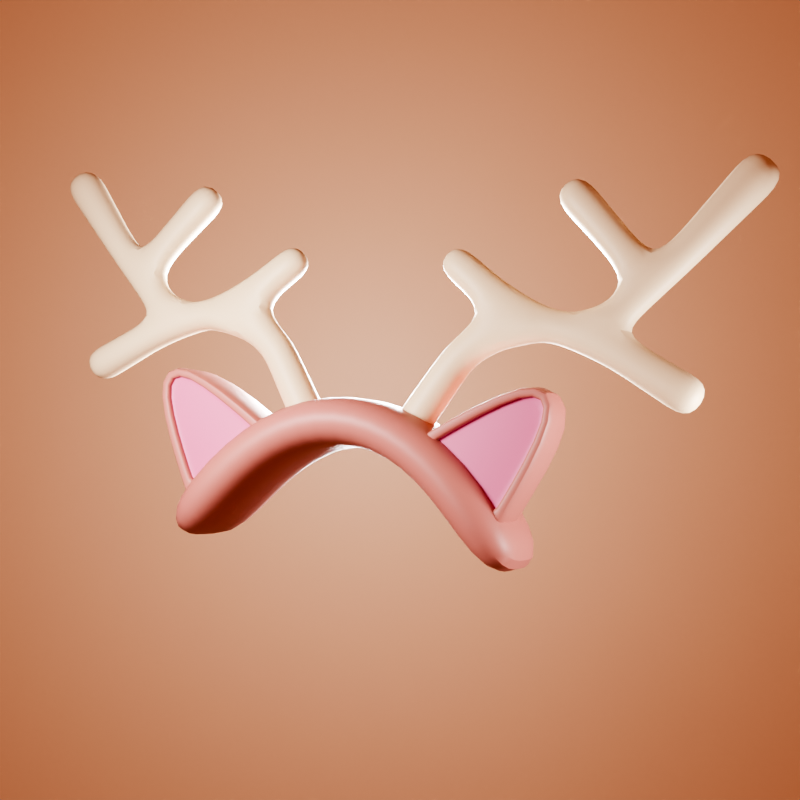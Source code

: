 # Source: Reindeer_Headband.blend  (saved by Blender 4.0.36; exported with 4.5.12 LTS)
import bpy
from mathutils import Matrix  # noqa: F401  (used for matrix-valued properties, if any)

bpy.ops.wm.read_factory_settings(use_empty=True)
scene = bpy.context.scene
scene.name = 'Scene'

# ---- collections
col_collection = bpy.data.collections.new('Collection'); scene.collection.children.link(col_collection)

# ---- materials (node trees are filled in below, after node groups)
mat_brown = bpy.data.materials.new('brown')
mat_material_002 = bpy.data.materials.new('Material.002')
mat_material_003 = bpy.data.materials.new('Material.003')
mat_material_001 = bpy.data.materials.new('Material.001')

# ---- node groups
ng_auto_smooth = bpy.data.node_groups.new('Auto Smooth', 'GeometryNodeTree')
_s = ng_auto_smooth.interface.new_socket(name='Geometry', in_out='OUTPUT', socket_type='NodeSocketGeometry')
_s = ng_auto_smooth.interface.new_socket(name='Geometry', in_out='INPUT', socket_type='NodeSocketGeometry')
_s = ng_auto_smooth.interface.new_socket(name='Angle', in_out='INPUT', socket_type='NodeSocketFloat')
_s.subtype = 'ANGLE'
_s.min_value = 0.0
_s.max_value = 3.142
ng_auto_smooth.is_modifier = True
_N = ng_auto_smooth.nodes; _L = ng_auto_smooth.links
n0 = _N.new('NodeGroupOutput'); n0.name = 'Group Output'; n0.location = (480, -100)
n1 = _N.new('NodeGroupInput'); n1.name = 'Group Input'; n1.location = (-420, -300)
n2 = _N.new('NodeGroupInput'); n2.name = 'Group Input.001'; n2.location = (-60, -100)
n3 = _N.new('GeometryNodeSetShadeSmooth'); n3.name = 'Set Shade Smooth'; n3.location = (120, -100)
n3.domain = 'EDGE'
n4 = _N.new('GeometryNodeSetShadeSmooth'); n4.name = 'Set Shade Smooth.001'; n4.location = (300, -100)
n5 = _N.new('GeometryNodeInputMeshEdgeAngle'); n5.name = 'Edge Angle'; n5.location = (-420, -220)
n6 = _N.new('GeometryNodeInputEdgeSmooth'); n6.name = 'Is Edge Smooth'; n6.location = (-60, -160)
n7 = _N.new('GeometryNodeInputShadeSmooth'); n7.name = 'Is Face Smooth'; n7.location = (-240, -340)
n8 = _N.new('FunctionNodeBooleanMath'); n8.name = 'Boolean Math'; n8.location = (-60, -220)
n9 = _N.new('FunctionNodeCompare'); n9.name = 'Compare'; n9.location = (-240, -180)
n9.operation = 'LESS_EQUAL'
_L.new(n5.outputs[0], n9.inputs[0])
_L.new(n4.outputs[0], n0.inputs[0])
_L.new(n1.outputs[1], n9.inputs[1])
_L.new(n9.outputs[0], n8.inputs[0])
_L.new(n7.outputs[0], n8.inputs[1])
_L.new(n2.outputs[0], n3.inputs[0])
_L.new(n6.outputs[0], n3.inputs[1])
_L.new(n3.outputs[0], n4.inputs[0])
_L.new(n8.outputs[0], n3.inputs[2])
n0.is_active_output = True

# ---- material node trees
mat_brown.use_nodes = True; mat_brown.node_tree.nodes.clear()
_N = mat_brown.node_tree.nodes; _L = mat_brown.node_tree.links
n0 = _N.new('ShaderNodeBsdfPrincipled'); n0.name = 'Principled BSDF'; n0.location = (10, 300)
n0.inputs[0].default_value = (0.4736, 0.1683, 0.1356, 1.0)
n0.inputs[3].default_value = 1.45
n1 = _N.new('ShaderNodeOutputMaterial'); n1.name = 'Material Output'; n1.location = (300, 300)
_L.new(n0.outputs[0], n1.inputs[0])
n1.is_active_output = True
mat_material_002.use_nodes = True; mat_material_002.node_tree.nodes.clear()
_N = mat_material_002.node_tree.nodes; _L = mat_material_002.node_tree.links
n0 = _N.new('ShaderNodeBsdfPrincipled'); n0.name = 'Principled BSDF'; n0.location = (10, 300)
n0.inputs[0].default_value = (0.6446, 0.147, 0.314, 1.0)
n0.inputs[3].default_value = 1.45
n1 = _N.new('ShaderNodeOutputMaterial'); n1.name = 'Material Output'; n1.location = (300, 300)
_L.new(n0.outputs[0], n1.inputs[0])
n1.is_active_output = True
mat_material_003.use_nodes = True; mat_material_003.node_tree.nodes.clear()
_N = mat_material_003.node_tree.nodes; _L = mat_material_003.node_tree.links
n0 = _N.new('ShaderNodeBsdfPrincipled'); n0.name = 'Principled BSDF'; n0.location = (10, 300)
n0.inputs[0].default_value = (0.7992, 0.6376, 0.4072, 1.0)
n0.inputs[3].default_value = 1.45
n1 = _N.new('ShaderNodeOutputMaterial'); n1.name = 'Material Output'; n1.location = (300, 300)
_L.new(n0.outputs[0], n1.inputs[0])
n1.is_active_output = True
mat_material_001.use_nodes = True; mat_material_001.node_tree.nodes.clear()
_N = mat_material_001.node_tree.nodes; _L = mat_material_001.node_tree.links
n0 = _N.new('ShaderNodeBsdfPrincipled'); n0.name = 'Principled BSDF'; n0.location = (10, 300)
n0.inputs[0].default_value = (0.7992, 0.5029, 0.2961, 1.0)
n0.inputs[3].default_value = 1.45
n1 = _N.new('ShaderNodeOutputMaterial'); n1.name = 'Material Output'; n1.location = (300, 300)
_L.new(n0.outputs[0], n1.inputs[0])
n1.is_active_output = True

# ---- world
world_world = bpy.data.worlds.new('World'); scene.world = world_world
world_world.use_nodes = True; world_world.node_tree.nodes.clear()
_N = world_world.node_tree.nodes; _L = world_world.node_tree.links
n0 = _N.new('ShaderNodeOutputWorld'); n0.name = 'World Output'; n0.location = (300, 300)
n1 = _N.new('ShaderNodeBackground'); n1.name = 'Background'; n1.location = (10, 300)
n1.inputs[0].default_value = (0.3372, 0.1195, 0.07618, 1.0)
_L.new(n1.outputs[0], n0.inputs[0])
n0.is_active_output = True
world_world.color = (0.05088, 0.05088, 0.05088)
world_world.use_sun_shadow = False
world_world.sun_shadow_jitter_overblur = 0.0

# ---- cameras
cam_camera_002 = bpy.data.cameras.new('Camera.002')

# ---- lights
light_area = bpy.data.lights.new('Area', 'AREA')
light_area.transmission_factor = 0.0
light_area.energy = 1250.0
light_area.shadow_maximum_resolution = 0.006
light_area.use_absolute_resolution = True
light_area.size = 1.0
light_area.size_y = 1.0
light_area_001 = bpy.data.lights.new('Area.001', 'AREA')
light_area_001.transmission_factor = 0.0
light_area_001.energy = 200.0
light_area_001.shadow_maximum_resolution = 0.006
light_area_001.use_absolute_resolution = True
light_area_001.size = 1.0
light_area_001.size_y = 1.0
light_area_002 = bpy.data.lights.new('Area.002', 'AREA')
light_area_002.transmission_factor = 0.0
light_area_002.energy = 100.0
light_area_002.shadow_maximum_resolution = 0.006
light_area_002.use_absolute_resolution = True
light_area_002.size = 1.0
light_area_002.size_y = 1.0
light_area_003 = bpy.data.lights.new('Area.003', 'AREA')
light_area_003.transmission_factor = 0.0
light_area_003.energy = 1000.0
light_area_003.shadow_maximum_resolution = 0.006
light_area_003.use_absolute_resolution = True
light_area_003.shape = 'DISK'
light_area_003.size = 3.0
light_area_003.size_y = 1.0

# ---- meshes
me_plane = bpy.data.meshes.new('Plane')
me_plane.from_pydata([(-0.3864, -0.9375, 0.6656), (0.3864, -0.9375, 0.6656), (-0.3864, 0.9375, 0.6656), (0.3864, 0.9375, 0.6656), (-0.3864, 0.5625, 1.156), (-0.3864, 0.1875, 1.382), (-0.3864, -0.1875, 1.382), (-0.3864, -0.5625, 1.156), (0.3864, -0.5625, 1.156), (0.3864, -0.1875, 1.382), (0.3864, 0.1875, 1.382), (0.3864, 0.5625, 1.156), (-0.3864, -0.7619, 1.379), (-0.3864, -1.175, 0.8472), (0.3864, -1.175, 0.8472), (0.3864, 0.7619, 1.379), (0.3864, 1.175, 0.8472), (-0.3864, 1.175, 0.8472), (-0.3864, 0.7619, 1.379), (-0.3864, 0.2675, 1.67), (-0.3864, -0.2675, 1.67), (0.3864, -0.7619, 1.379), (0.3864, -0.2675, 1.67), (0.3864, 0.2675, 1.67), (0.0, -0.9375, 0.6656), (0.0, 0.9375, 0.6656), (0.0, -0.5625, 1.156), (0.0, -0.1875, 1.382), (0.0, 0.1875, 1.382), (0.0, 0.5625, 1.156), (2.98e-08, -1.175, 0.8472), (-2.98e-08, 1.175, 0.8472), (2.98e-08, -0.7619, 1.379), (2.98e-08, -0.2675, 1.67), (-2.98e-08, 0.2675, 1.67), (-2.98e-08, 0.7619, 1.379)], [], [(29, 25, 3, 11), (24, 26, 8, 1), (26, 27, 9, 8), (27, 28, 10, 9), (28, 29, 11, 10), (35, 15, 16, 31), (30, 14, 21, 32), (32, 21, 22, 33), (33, 22, 23, 34), (34, 23, 15, 35), (9, 10, 23, 22), (7, 0, 13, 12), (6, 7, 12, 20), (2, 4, 18, 17), (10, 11, 15, 23), (24, 1, 14, 30), (1, 8, 21, 14), (4, 5, 19, 18), (11, 3, 16, 15), (8, 9, 22, 21), (5, 6, 20, 19), (25, 2, 17, 31), (3, 25, 31, 16), (0, 24, 30, 13), (19, 34, 35, 18), (20, 33, 34, 19), (12, 32, 33, 20), (13, 30, 32, 12), (18, 35, 31, 17), (5, 4, 29, 28), (6, 5, 28, 27), (7, 6, 27, 26), (0, 7, 26, 24), (4, 2, 25, 29)])
me_plane.polygons.foreach_set('use_smooth', [True] * 34)
_uv = me_plane.uv_layers.new(name='UVMap')
_uv.uv.foreach_set('vector', [0.5, 0.8, 0.5, 1.0, 1.0, 1.0, 1.0, 0.8, 0.5, 0.0, 0.5, 0.2, 1.0, 0.2, 1.0, 0.0, 0.5, 0.2, 0.5, 0.4, 1.0, 0.4, 1.0, 0.2, 0.5, 0.4, 0.5, 0.6, 1.0, 0.6, 1.0, 0.4, 0.5, 0.6, 0.5, 0.8, 1.0, 0.8, 1.0, 0.6, 0.5, 0.8, 1.0, 0.8, 1.0, 1.0, 0.5, 1.0, 0.5, 0.0, 1.0, 0.0, 1.0, 0.2, 0.5, 0.2, 0.5, 0.2, 1.0, 0.2, 1.0, 0.4, 0.5, 0.4, 0.5, 0.4, 1.0, 0.4, 1.0, 0.6, 0.5, 0.6, 0.5, 0.6, 1.0, 0.6, 1.0, 0.8, 0.5, 0.8, 1.0, 0.4, 1.0, 0.6, 1.0, 0.6, 1.0, 0.4, 0.0, 0.2, 0.0, 0.0, 0.0, 0.0, 0.0, 0.2, 0.0, 0.4, 0.0, 0.2, 0.0, 0.2, 0.0, 0.4, 0.0, 1.0, 0.0, 0.8, 0.0, 0.8, 0.0, 1.0, 1.0, 0.6, 1.0, 0.8, 1.0, 0.8, 1.0, 0.6, 0.5, 0.0, 1.0, 0.0, 1.0, 0.0, 0.5, 0.0, 1.0, 0.0, 1.0, 0.2, 1.0, 0.2, 1.0, 0.0, 0.0, 0.8, 0.0, 0.6, 0.0, 0.6, 0.0, 0.8, 1.0, 0.8, 1.0, 1.0, 1.0, 1.0, 1.0, 0.8, 1.0, 0.2, 1.0, 0.4, 1.0, 0.4, 1.0, 0.2, 0.0, 0.6, 0.0, 0.4, 0.0, 0.4, 0.0, 0.6, 0.5, 1.0, 0.0, 1.0, 0.0, 1.0, 0.5, 1.0, 1.0, 1.0, 0.5, 1.0, 0.5, 1.0, 1.0, 1.0, 0.0, 0.0, 0.5, 0.0, 0.5, 0.0, 0.0, 0.0, 0.0, 0.6, 0.5, 0.6, 0.5, 0.8, 0.0, 0.8, 0.0, 0.4, 0.5, 0.4, 0.5, 0.6, 0.0, 0.6, 0.0, 0.2, 0.5, 0.2, 0.5, 0.4, 0.0, 0.4, 0.0, 0.0, 0.5, 0.0, 0.5, 0.2, 0.0, 0.2, 0.0, 0.8, 0.5, 0.8, 0.5, 1.0, 0.0, 1.0, 0.0, 0.6, 0.0, 0.8, 0.5, 0.8, 0.5, 0.6, 0.0, 0.4, 0.0, 0.6, 0.5, 0.6, 0.5, 0.4, 0.0, 0.2, 0.0, 0.4, 0.5, 0.4, 0.5, 0.2, 0.0, 0.0, 0.0, 0.2, 0.5, 0.2, 0.5, 0.0, 0.0, 0.8, 0.0, 1.0, 0.5, 1.0, 0.5, 0.8])
me_plane.materials.append(mat_brown)
me_plane.update()
me_cube_001 = bpy.data.meshes.new('Cube.001')
me_cube_001.from_pydata([(-0.4382, -0.289, -0.2995), (-0.4382, -0.08108, 0.3877), (-0.4382, 0.3552, -0.3148), (-0.4382, 0.1801, 0.3815), (0.1017, -0.1979, -0.2335), (0.1017, -0.03092, 0.3184), (0.1017, 0.2674, -0.2446), (0.1017, 0.1267, 0.3146), (0.1017, 0.1801, 0.3815), (0.1017, 0.3552, -0.3148), (0.1017, -0.289, -0.2995), (0.1017, -0.08108, 0.3877), (0.0665, 0.1267, 0.3146), (0.0665, 0.2674, -0.2446), (0.0665, -0.1979, -0.2335), (0.0665, -0.03092, 0.3184), (0.0665, 0.1267, 0.3146), (0.0665, 0.2674, -0.2446), (0.0665, -0.1979, -0.2335), (0.0665, -0.03092, 0.3184), (0.1017, 0.1534, 0.348), (0.1017, 0.3113, -0.2797), (0.1017, -0.2435, -0.2665), (0.1017, -0.056, 0.353), (-0.4382, -0.289, -0.2995), (-0.4382, 0.3552, -0.3148), (0.1017, 0.3552, -0.3148), (0.1017, -0.289, -0.2995), (0.1017, 0.2674, -0.2446), (0.1017, -0.1979, -0.2335), (0.0665, 0.2674, -0.2446), (0.0665, -0.1979, -0.2335), (0.0665, 0.2674, -0.2446), (0.0665, -0.1979, -0.2335), (0.1017, -0.2435, -0.2665), (0.1017, 0.3113, -0.2797)], [], [(24, 1, 3, 25), (25, 3, 8, 26), (28, 7, 16, 30), (27, 11, 1, 24), (2, 9, 10, 0), (8, 3, 1, 11), (35, 21, 9, 26), (21, 22, 10, 9), (23, 20, 8, 11), (34, 23, 11, 27), (32, 12, 15, 33), (29, 4, 18, 31), (4, 6, 17, 18), (7, 5, 19, 16), (32, 13, 17, 30), (13, 14, 18, 17), (15, 12, 16, 19), (33, 15, 19, 31), (29, 5, 23, 34), (5, 7, 20, 23), (6, 4, 22, 21), (28, 6, 21, 35), (7, 28, 35, 20), (4, 29, 34, 22), (14, 33, 31, 18), (12, 32, 30, 16), (5, 29, 31, 19), (13, 32, 33, 14), (22, 34, 27, 10), (20, 35, 26, 8), (10, 27, 24, 0), (6, 28, 30, 17), (2, 25, 26, 9), (0, 24, 25, 2)])
me_cube_001.polygons.foreach_set('use_smooth', [True] * 34)
me_cube_001.polygons.foreach_set('material_index', [0, 0, 0, 0, 0, 0, 0, 0, 0, 0, 1, 0, 0, 0, 1, 0, 1, 1, 0, 0, 0, 0, 0, 0, 1, 1, 0, 1, 0, 0, 0, 0, 0, 0])
_uv = me_cube_001.uv_layers.new(name='UVMap')
_uv.uv.foreach_set('vector', [0.375, -0.02957, 0.625, 0.0, 0.625, 0.25, 0.375, 0.2697, 0.375, 0.2697, 0.625, 0.25, 0.625, 0.5, 0.375, 0.4988, 0.3996, 0.5306, 0.6004, 0.5555, 0.6004, 0.5555, 0.3996, 0.5306, 0.375, 0.7512, 0.625, 0.75, 0.625, 1.0, 0.375, 1.0, 0.125, 0.5, 0.375, 0.5, 0.375, 0.75, 0.125, 0.75, 0.625, 0.5, 0.875, 0.5, 0.875, 0.75, 0.625, 0.75, 0.3873, 0.5153, 0.3873, 0.5153, 0.375, 0.5, 0.375, 0.4988, 0.3873, 0.5153, 0.3873, 0.7347, 0.375, 0.75, 0.375, 0.5, 0.6127, 0.7223, 0.6127, 0.5277, 0.625, 0.5, 0.625, 0.75, 0.3873, 0.7347, 0.6127, 0.7223, 0.625, 0.75, 0.375, 0.7512, 0.3996, 0.5306, 0.6004, 0.5555, 0.6004, 0.6945, 0.3996, 0.7194, 0.3996, 0.7194, 0.3996, 0.7194, 0.3996, 0.7194, 0.3996, 0.7194, 0.3996, 0.7194, 0.3996, 0.5306, 0.3996, 0.5306, 0.3996, 0.7194, 0.6004, 0.5555, 0.6004, 0.6945, 0.6004, 0.6945, 0.6004, 0.5555, 0.3996, 0.5306, 0.3996, 0.5306, 0.3996, 0.5306, 0.3996, 0.5306, 0.3996, 0.5306, 0.3996, 0.7194, 0.3996, 0.7194, 0.3996, 0.5306, 0.6004, 0.6945, 0.6004, 0.5555, 0.6004, 0.5555, 0.6004, 0.6945, 0.3996, 0.7194, 0.6004, 0.6945, 0.6004, 0.6945, 0.3996, 0.7194, 0.3996, 0.7194, 0.6004, 0.6945, 0.6127, 0.7223, 0.3873, 0.7347, 0.6004, 0.6945, 0.6004, 0.5555, 0.6127, 0.5277, 0.6127, 0.7223, 0.3996, 0.5306, 0.3996, 0.7194, 0.3873, 0.7347, 0.3873, 0.5153, 0.3996, 0.5306, 0.3996, 0.5306, 0.3873, 0.5153, 0.3873, 0.5153, 0.6004, 0.5555, 0.3996, 0.5306, 0.3873, 0.5153, 0.6127, 0.5277, 0.3996, 0.7194, 0.3996, 0.7194, 0.3873, 0.7347, 0.3873, 0.7347, 0.3996, 0.7194, 0.3996, 0.7194, 0.3996, 0.7194, 0.3996, 0.7194, 0.6004, 0.5555, 0.3996, 0.5306, 0.3996, 0.5306, 0.6004, 0.5555, 0.6004, 0.6945, 0.3996, 0.7194, 0.3996, 0.7194, 0.6004, 0.6945, 0.3996, 0.5306, 0.3996, 0.5306, 0.3996, 0.7194, 0.3996, 0.7194, 0.3873, 0.7347, 0.3873, 0.7347, 0.375, 0.7512, 0.375, 0.75, 0.6127, 0.5277, 0.3873, 0.5153, 0.375, 0.4988, 0.625, 0.5, 0.375, 0.75, 0.375, 0.7512, 0.375, 1.0, 0.375, 1.0, 0.3996, 0.5306, 0.3996, 0.5306, 0.3996, 0.5306, 0.3996, 0.5306, 0.375, 0.25, 0.375, 0.2697, 0.375, 0.4988, 0.375, 0.5, 0.375, 0.0, 0.375, -0.02957, 0.375, 0.2697, 0.375, 0.25])
me_cube_001.materials.append(mat_brown)
me_cube_001.materials.append(mat_material_002)
me_cube_001.update()
me_vert = bpy.data.meshes.new('Vert')
me_vert.from_pydata([(0.395, 0.1156, 0.6522), (0.395, -0.1156, 0.6522), (0.1988, -0.1156, 0.7747), (0.1988, 0.1156, 0.7747), (0.6787, 0.1054, 1.131), (0.6787, -0.1054, 1.131), (0.5292, -0.1054, 1.279), (0.5292, 0.1054, 1.279), (0.3913, -0.1054, 1.691), (0.3913, 0.1054, 1.691), (0.518, 0.1054, 1.859), (0.518, -0.1054, 1.859), (1.9, 0.1184, 0.879), (1.9, -0.1184, 0.879), (2.016, -0.1184, 1.086), (2.016, 0.1184, 1.086), (1.041, -0.1171, 2.101), (1.041, 0.1171, 2.101), (1.211, 0.1171, 2.262), (1.211, -0.1171, 2.262), (2.33, 0.1301, 2.21), (2.33, -0.1301, 2.21), (2.131, -0.1301, 2.377), (2.131, 0.1301, 2.377), (0.4994, 0.1121, 0.826), (0.4994, -0.1121, 0.826), (0.3093, -0.1121, 0.9448), (0.3093, 0.1121, 0.9448), (0.5975, 0.1087, 0.9894), (0.5975, -0.1087, 0.9894), (0.4131, -0.1087, 1.105), (0.4131, 0.1087, 1.105), (0.8269, 0.1035, 1.223), (0.8269, -0.1035, 1.223), (0.7165, -0.1031, 1.424), (0.7165, 0.1031, 1.424), (0.84, 0.1028, 1.614), (0.84, -0.1028, 1.614), (0.5547, -0.1041, 1.569), (0.5547, 0.1041, 1.569), (0.6798, 0.1041, 1.736), (0.6798, -0.1041, 1.736), (1.053, 0.1008, 1.285), (1.053, -0.1008, 1.285), (1.096, -0.1008, 1.482), (1.096, 0.1008, 1.482), (1.19, 0.1001, 1.256), (1.19, -0.1001, 1.256), (1.232, -0.1001, 1.452), (1.232, 0.1001, 1.452), (1.431, 0.1036, 1.159), (1.431, -0.1036, 1.159), (1.529, -0.09878, 1.35), (1.529, 0.09878, 1.35), (1.58, 0.1083, 1.07), (1.58, -0.1083, 1.07), (1.686, -0.1083, 1.259), (1.686, 0.1083, 1.259), (1.738, 0.1133, 0.976), (1.738, -0.1133, 0.976), (1.849, -0.1133, 1.174), (1.849, 0.1133, 1.174), (1.398, -0.09396, 1.499), (1.398, 0.09396, 1.499), (1.624, 0.08905, 1.458), (1.624, -0.08905, 1.458), (1.499, -0.08982, 1.625), (1.499, 0.08982, 1.625), (1.646, 0.09041, 1.773), (1.646, -0.09041, 1.773), (1.356, -0.09864, 1.794), (1.356, 0.09864, 1.794), (1.5, 0.09864, 1.93), (1.5, -0.09864, 1.93), (1.204, -0.1076, 1.942), (1.204, 0.1076, 1.942), (1.36, 0.1076, 2.09), (1.36, -0.1076, 2.09), (1.805, 0.09024, 1.644), (1.805, -0.09024, 1.644), (1.915, 0.0986, 1.763), (1.915, -0.0986, 1.763), (1.764, -0.0986, 1.89), (1.764, 0.0986, 1.89), (2.042, 0.1082, 1.9), (2.042, -0.1082, 1.9), (1.876, -0.1082, 2.039), (1.876, 0.1082, 2.039), (2.181, 0.1188, 2.049), (2.181, -0.1188, 2.049), (1.999, -0.1188, 2.202), (1.999, 0.1188, 2.202)], [], [(38, 39, 35, 34), (35, 32, 4, 7), (34, 35, 7, 6), (51, 47, 46, 50), (42, 32, 45), (33, 34, 6, 5), (32, 33, 5, 4), (36, 37, 44, 45), (7, 4, 28, 31), (6, 7, 31, 30), (33, 43, 44), (5, 6, 30, 29), (4, 5, 29, 28), (31, 28, 24, 27), (49, 63, 53), (30, 31, 27, 26), (29, 30, 26, 25), (28, 29, 25, 24), (27, 24, 0, 3), (26, 27, 3, 2), (25, 26, 2, 1), (62, 48, 52), (24, 25, 1, 0), (23, 22, 21, 20), (19, 18, 17, 16), (15, 14, 13, 12), (11, 10, 9, 8), (0, 1, 2, 3), (50, 46, 49, 53), (47, 51, 52, 48), (34, 33, 44, 37), (32, 35, 36, 45), (67, 68, 78, 64), (66, 65, 79, 69), (43, 33, 32, 42), (79, 65, 64, 78), (48, 62, 63, 49), (39, 40, 36, 35), (40, 41, 37, 36), (41, 38, 34, 37), (8, 9, 39, 38), (9, 10, 40, 39), (10, 11, 41, 40), (11, 8, 38, 41), (46, 47, 43, 42), (47, 48, 44, 43), (48, 49, 45, 44), (49, 46, 42, 45), (54, 55, 51, 50), (55, 56, 52, 51), (56, 57, 53, 52), (57, 54, 50, 53), (58, 59, 55, 54), (59, 60, 56, 55), (60, 61, 57, 56), (61, 58, 54, 57), (12, 13, 59, 58), (13, 14, 60, 59), (14, 15, 61, 60), (15, 12, 58, 61), (64, 65, 52, 53), (65, 66, 62, 52), (66, 67, 63, 62), (67, 64, 53, 63), (70, 71, 67, 66), (71, 72, 68, 67), (72, 73, 69, 68), (73, 70, 66, 69), (74, 75, 71, 70), (75, 76, 72, 71), (76, 77, 73, 72), (77, 74, 70, 73), (16, 17, 75, 74), (17, 18, 76, 75), (18, 19, 77, 76), (19, 16, 74, 77), (80, 81, 79, 78), (81, 82, 69, 79), (82, 83, 68, 69), (83, 80, 78, 68), (84, 85, 81, 80), (85, 86, 82, 81), (86, 87, 83, 82), (87, 84, 80, 83), (88, 89, 85, 84), (89, 90, 86, 85), (90, 91, 87, 86), (91, 88, 84, 87), (20, 21, 89, 88), (21, 22, 90, 89), (22, 23, 91, 90), (23, 20, 88, 91)])
me_vert.polygons.foreach_set('use_smooth', [True] * 92)
me_vert.materials.append(mat_material_003)
me_vert.update()
me_plane_001 = bpy.data.meshes.new('Plane.001')
me_plane_001.from_pydata([(-1.0, -1.0, 0.0), (1.0, -1.0, 0.0), (-1.0, 1.0, 0.0), (1.0, 1.0, 0.0)], [], [(0, 1, 3, 2)])
_uv = me_plane_001.uv_layers.new(name='UVMap')
_uv.uv.foreach_set('vector', [0.0, 0.0, 1.0, 0.0, 1.0, 1.0, 0.0, 1.0])
me_plane_001.materials.append(mat_material_001)
me_plane_001.update()

# ---- objects
ob_plane = bpy.data.objects.new('Plane', me_plane)
ob_cube = bpy.data.objects.new('Cube', me_cube_001)
ob_vert = bpy.data.objects.new('Vert', me_vert)
ob_plane_001 = bpy.data.objects.new('Plane.001', me_plane_001)
ob_camera = bpy.data.objects.new('Camera', cam_camera_002)
ob_area = bpy.data.objects.new('Area', light_area)
ob_area_001 = bpy.data.objects.new('Area.001', light_area_001)
ob_area_002 = bpy.data.objects.new('Area.002', light_area_002)
ob_area_003 = bpy.data.objects.new('Area.003', light_area_003)

# ---- transforms, parenting, visibility, modifiers, constraints
ob_plane.location = (-0.414, 0.07692, -1.853)
ob_plane.rotation_euler = (-0.05685, -0.08501, -1.962)
ob_plane.scale = (1.129, 1.129, 1.129)
_m = ob_plane.modifiers.new('Subdivision', 'SUBSURF')
_m.levels = 3
_m = ob_plane.modifiers.new('Auto Smooth', 'NODES')
_m.node_group = ng_auto_smooth
_gi = [s.identifier for s in ng_auto_smooth.interface.items_tree if s.item_type == 'SOCKET' and s.in_out == 'INPUT']
_m[_gi[1]] = 0.5236  # Angle
ob_cube.location = (0.5922, -0.3801, -0.2341)
ob_cube.rotation_euler = (-0.7677, -0.08501, -1.962)
ob_cube.scale = (1.273, 1.273, 1.273)
_m = ob_cube.modifiers.new('Subdivision', 'SUBSURF')
_m.levels = 3
_m = ob_cube.modifiers.new('Mirror', 'MIRROR')
_m.use_axis = (False, True, False)
_m.mirror_object = ob_plane
_m = ob_cube.modifiers.new('Auto Smooth', 'NODES')
_m.node_group = ng_auto_smooth
_gi = [s.identifier for s in ng_auto_smooth.interface.items_tree if s.item_type == 'SOCKET' and s.in_out == 'INPUT']
_m[_gi[1]] = 0.5236  # Angle
ob_vert.location = (-0.342, 0.1251, -1.008)
ob_vert.rotation_euler = (-0.08514, 0.05664, -0.396)
ob_vert.scale = (1.129, 1.129, 1.129)
_m = ob_vert.modifiers.new('Subdivision', 'SUBSURF')
_m.levels = 3
_m = ob_vert.modifiers.new('Mirror', 'MIRROR')
_m = ob_vert.modifiers.new('Auto Smooth', 'NODES')
_m.node_group = ng_auto_smooth
_gi = [s.identifier for s in ng_auto_smooth.interface.items_tree if s.item_type == 'SOCKET' and s.in_out == 'INPUT']
_m[_gi[1]] = 0.5236  # Angle
ob_plane_001.location = (0.0, 18.25, 0.0)
ob_plane_001.rotation_euler = (1.571, -0.0, 0.0)
ob_plane_001.scale = (12.09, 12.09, 12.09)
ob_camera.location = (0.0, -7.221, -1.032e-07)
ob_camera.rotation_euler = (1.571, -0.0, -0.0)
ob_area.location = (0.0, 3.036, 0.0)
ob_area.rotation_euler = (-1.571, -0.0, 0.0)
ob_area.scale = (1.799, 1.799, 1.799)
ob_area_001.location = (-2.523, -2.082, 0.7212)
ob_area_001.rotation_euler = (1.311, -0.0, -0.896)
ob_area_002.location = (2.806, -1.227, -0.7045)
ob_area_002.rotation_euler = (1.78, -0.0, 1.198)
ob_area_003.location = (-0.7077, 6.023, 0.2528)
ob_area_003.rotation_euler = (1.571, -0.0, 0.0)

# ---- collection membership
col_collection.objects.link(ob_plane)
col_collection.objects.link(ob_cube)
col_collection.objects.link(ob_vert)
col_collection.objects.link(ob_plane_001)
col_collection.objects.link(ob_camera)
col_collection.objects.link(ob_area)
col_collection.objects.link(ob_area_001)
col_collection.objects.link(ob_area_002)
col_collection.objects.link(ob_area_003)

# ---- scene / render settings (as saved in the file)
scene.camera = ob_camera
scene.frame_start = 1; scene.frame_end = 250; scene.frame_set(2)
scene.render.engine = 'CYCLES'
scene.render.resolution_y = 1920
scene.cycles.samples = 512
scene.cycles.sampling_pattern = 'TABULATED_SOBOL'
scene.view_settings.look = 'AgX - High Contrast'
bpy.context.view_layer.update()
